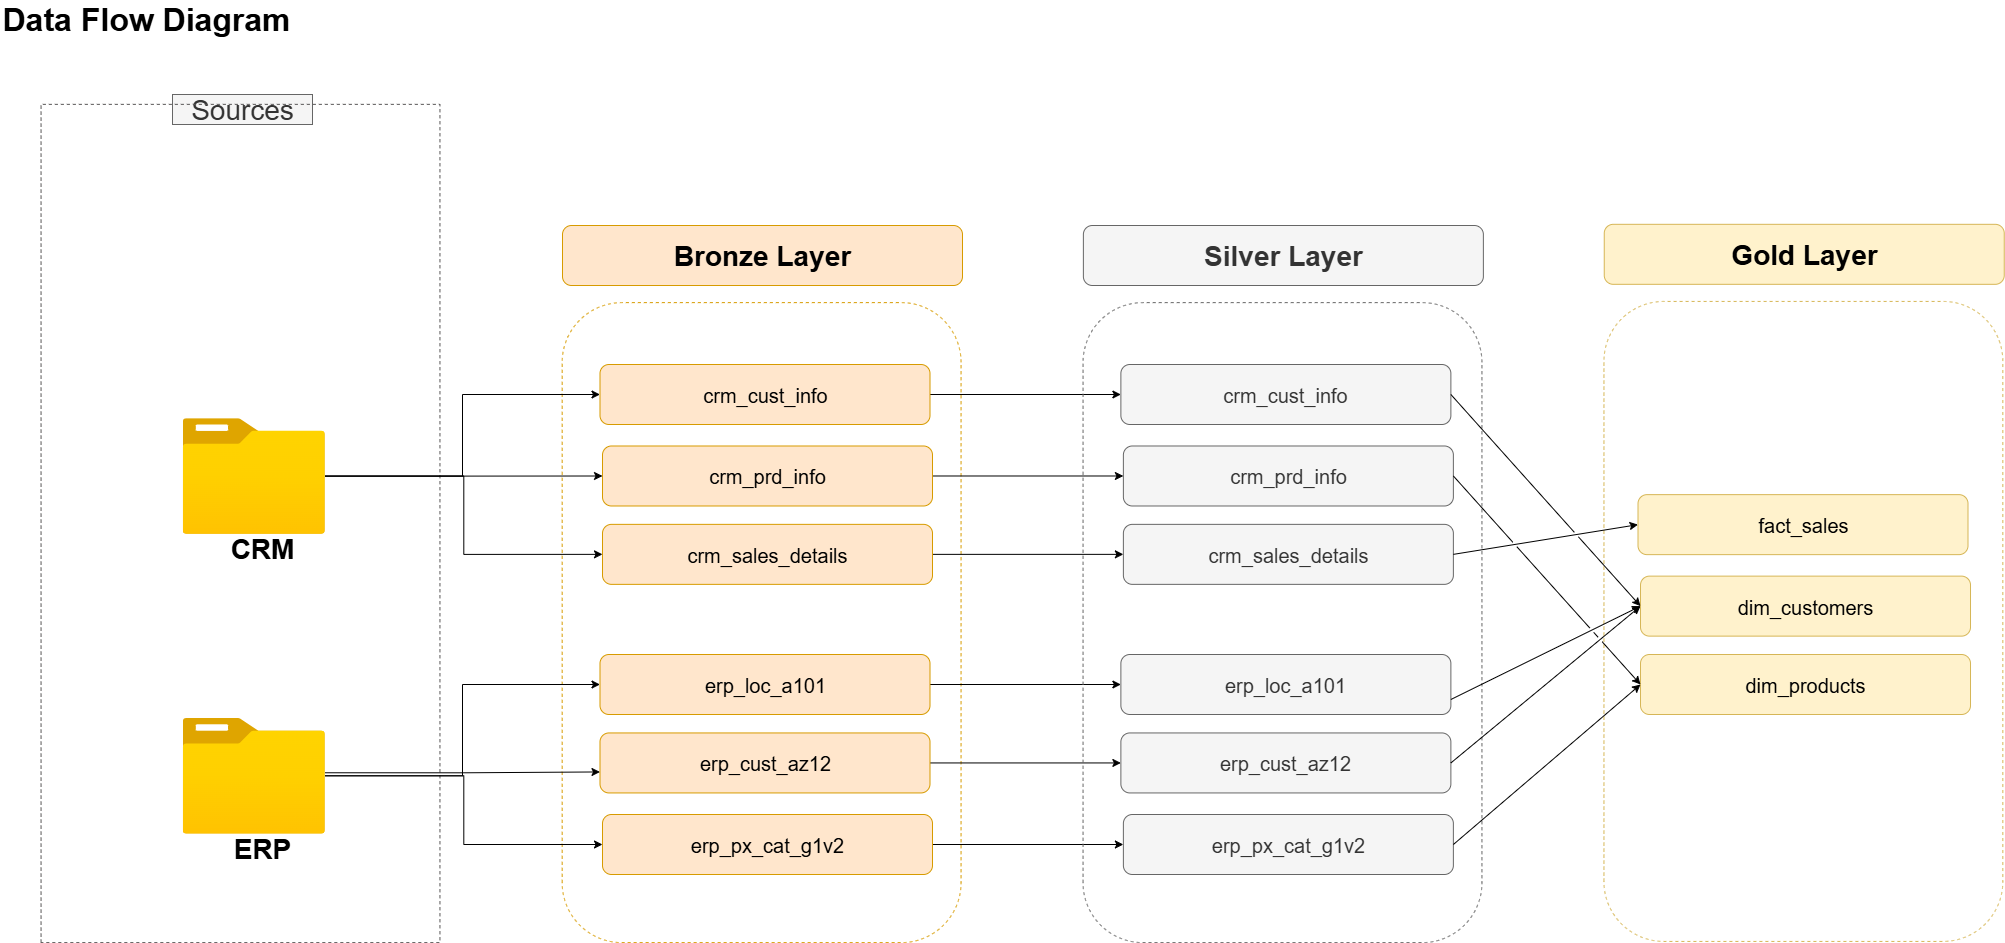

The diagram above was exported from draw.io. Its source (the exported page's mxGraphModel, read from the mxfile embedded in the PNG):
<mxGraphModel dx="385" dy="622" grid="1" gridSize="10" guides="1" tooltips="1" connect="1" arrows="1" fold="1" page="1" pageScale="1" pageWidth="827" pageHeight="1169" math="0" shadow="0">
  <root>
    <mxCell id="0" />
    <mxCell id="1" parent="0" />
    <mxCell id="02iR16Wch_0iuFQ0P97h-1" value="Data Flow Diagram" style="text;html=1;align=left;verticalAlign=middle;whiteSpace=wrap;rounded=0;fontStyle=1;fontSize=32;" parent="1" vertex="1">
      <mxGeometry x="38" y="20" width="480" height="30" as="geometry" />
    </mxCell>
    <mxCell id="02iR16Wch_0iuFQ0P97h-10" value="&lt;font&gt;Sources&lt;/font&gt;" style="text;html=1;align=center;verticalAlign=middle;whiteSpace=wrap;rounded=0;fontSize=28;fillColor=#f5f5f5;fontColor=#333333;strokeColor=#666666;" parent="1" vertex="1">
      <mxGeometry x="210" y="110" width="140" height="30" as="geometry" />
    </mxCell>
    <mxCell id="02iR16Wch_0iuFQ0P97h-15" value="" style="rounded=1;whiteSpace=wrap;html=1;rotation=-90;fillColor=none;dashed=1;strokeColor=#d79b00;" parent="1" vertex="1">
      <mxGeometry x="479.12" y="438.67" width="640" height="398.89" as="geometry" />
    </mxCell>
    <mxCell id="02iR16Wch_0iuFQ0P97h-19" value="&lt;font style=&quot;font-size: 28px;&quot;&gt;&lt;b&gt;Bronze Layer&lt;/b&gt;&lt;/font&gt;" style="rounded=1;whiteSpace=wrap;html=1;fillColor=#ffe6cc;strokeColor=#d79b00;" parent="1" vertex="1">
      <mxGeometry x="600" y="241" width="400" height="60" as="geometry" />
    </mxCell>
    <mxCell id="N921o2kLgSmgZtEgFnl1-9" style="edgeStyle=orthogonalEdgeStyle;rounded=0;orthogonalLoop=1;jettySize=auto;html=1;entryX=0;entryY=0.5;entryDx=0;entryDy=0;" parent="1" source="02iR16Wch_0iuFQ0P97h-20" target="N921o2kLgSmgZtEgFnl1-3" edge="1">
      <mxGeometry relative="1" as="geometry" />
    </mxCell>
    <mxCell id="02iR16Wch_0iuFQ0P97h-20" value="&lt;font style=&quot;font-size: 20px;&quot;&gt;crm_cust_info&lt;/font&gt;" style="rounded=1;whiteSpace=wrap;html=1;fillColor=#ffe6cc;strokeColor=#d79b00;" parent="1" vertex="1">
      <mxGeometry x="637.5" y="380" width="330" height="60" as="geometry" />
    </mxCell>
    <mxCell id="N921o2kLgSmgZtEgFnl1-10" style="edgeStyle=orthogonalEdgeStyle;rounded=0;orthogonalLoop=1;jettySize=auto;html=1;" parent="1" source="02iR16Wch_0iuFQ0P97h-21" target="N921o2kLgSmgZtEgFnl1-4" edge="1">
      <mxGeometry relative="1" as="geometry" />
    </mxCell>
    <mxCell id="02iR16Wch_0iuFQ0P97h-21" value="&lt;font style=&quot;font-size: 20px;&quot;&gt;crm_prd_info&lt;/font&gt;" style="rounded=1;whiteSpace=wrap;html=1;fillColor=#ffe6cc;strokeColor=#d79b00;" parent="1" vertex="1">
      <mxGeometry x="640" y="461.49" width="330" height="60" as="geometry" />
    </mxCell>
    <mxCell id="N921o2kLgSmgZtEgFnl1-15" style="edgeStyle=orthogonalEdgeStyle;rounded=0;orthogonalLoop=1;jettySize=auto;html=1;" parent="1" source="02iR16Wch_0iuFQ0P97h-22" target="N921o2kLgSmgZtEgFnl1-5" edge="1">
      <mxGeometry relative="1" as="geometry" />
    </mxCell>
    <mxCell id="02iR16Wch_0iuFQ0P97h-22" value="&lt;font style=&quot;font-size: 20px;&quot;&gt;crm_sales_details&lt;/font&gt;" style="rounded=1;whiteSpace=wrap;html=1;fillColor=#ffe6cc;strokeColor=#d79b00;" parent="1" vertex="1">
      <mxGeometry x="640" y="539.86" width="330" height="60" as="geometry" />
    </mxCell>
    <mxCell id="N921o2kLgSmgZtEgFnl1-12" style="edgeStyle=orthogonalEdgeStyle;rounded=0;orthogonalLoop=1;jettySize=auto;html=1;" parent="1" source="02iR16Wch_0iuFQ0P97h-23" target="N921o2kLgSmgZtEgFnl1-6" edge="1">
      <mxGeometry relative="1" as="geometry" />
    </mxCell>
    <mxCell id="02iR16Wch_0iuFQ0P97h-23" value="&lt;font style=&quot;font-size: 20px;&quot;&gt;erp_loc_a101&lt;/font&gt;" style="rounded=1;whiteSpace=wrap;html=1;fillColor=#ffe6cc;strokeColor=#d79b00;" parent="1" vertex="1">
      <mxGeometry x="637.5" y="670" width="330" height="60" as="geometry" />
    </mxCell>
    <mxCell id="N921o2kLgSmgZtEgFnl1-13" style="edgeStyle=orthogonalEdgeStyle;rounded=0;orthogonalLoop=1;jettySize=auto;html=1;entryX=0;entryY=0.5;entryDx=0;entryDy=0;" parent="1" source="02iR16Wch_0iuFQ0P97h-24" target="N921o2kLgSmgZtEgFnl1-7" edge="1">
      <mxGeometry relative="1" as="geometry" />
    </mxCell>
    <mxCell id="02iR16Wch_0iuFQ0P97h-24" value="&lt;font style=&quot;font-size: 20px;&quot;&gt;erp_cust_az12&lt;/font&gt;" style="rounded=1;whiteSpace=wrap;html=1;fillColor=#ffe6cc;strokeColor=#d79b00;" parent="1" vertex="1">
      <mxGeometry x="637.5" y="748.44" width="330" height="60" as="geometry" />
    </mxCell>
    <mxCell id="N921o2kLgSmgZtEgFnl1-14" style="edgeStyle=orthogonalEdgeStyle;rounded=0;orthogonalLoop=1;jettySize=auto;html=1;" parent="1" source="02iR16Wch_0iuFQ0P97h-25" target="N921o2kLgSmgZtEgFnl1-8" edge="1">
      <mxGeometry relative="1" as="geometry" />
    </mxCell>
    <mxCell id="02iR16Wch_0iuFQ0P97h-25" value="&lt;font style=&quot;font-size: 20px;&quot;&gt;erp_px_cat_g1v2&lt;/font&gt;" style="rounded=1;whiteSpace=wrap;html=1;fillColor=#ffe6cc;strokeColor=#d79b00;" parent="1" vertex="1">
      <mxGeometry x="640" y="830" width="330" height="60" as="geometry" />
    </mxCell>
    <mxCell id="02iR16Wch_0iuFQ0P97h-26" value="" style="rounded=0;whiteSpace=wrap;html=1;rotation=-90;fillColor=none;dashed=1;strokeColor=light-dark(#585656, #ededed);" parent="1" vertex="1">
      <mxGeometry x="-141.12000000000006" y="339.55" width="838.25" height="398.89" as="geometry" />
    </mxCell>
    <mxCell id="02iR16Wch_0iuFQ0P97h-29" style="edgeStyle=orthogonalEdgeStyle;rounded=0;orthogonalLoop=1;jettySize=auto;html=1;entryX=0;entryY=0.5;entryDx=0;entryDy=0;" parent="1" source="02iR16Wch_0iuFQ0P97h-28" target="02iR16Wch_0iuFQ0P97h-21" edge="1">
      <mxGeometry relative="1" as="geometry" />
    </mxCell>
    <mxCell id="02iR16Wch_0iuFQ0P97h-36" style="edgeStyle=orthogonalEdgeStyle;rounded=0;orthogonalLoop=1;jettySize=auto;html=1;entryX=0;entryY=0.5;entryDx=0;entryDy=0;" parent="1" source="02iR16Wch_0iuFQ0P97h-28" target="02iR16Wch_0iuFQ0P97h-22" edge="1">
      <mxGeometry relative="1" as="geometry" />
    </mxCell>
    <mxCell id="02iR16Wch_0iuFQ0P97h-37" style="edgeStyle=orthogonalEdgeStyle;rounded=0;orthogonalLoop=1;jettySize=auto;html=1;entryX=0;entryY=0.5;entryDx=0;entryDy=0;" parent="1" source="02iR16Wch_0iuFQ0P97h-28" target="02iR16Wch_0iuFQ0P97h-20" edge="1">
      <mxGeometry relative="1" as="geometry" />
    </mxCell>
    <mxCell id="02iR16Wch_0iuFQ0P97h-28" value="" style="image;aspect=fixed;html=1;points=[];align=center;fontSize=12;image=img/lib/azure2/general/Folder_Blank.svg;" parent="1" vertex="1">
      <mxGeometry x="220" y="433.66999999999996" width="142.5" height="115.65" as="geometry" />
    </mxCell>
    <mxCell id="02iR16Wch_0iuFQ0P97h-38" style="edgeStyle=orthogonalEdgeStyle;rounded=0;orthogonalLoop=1;jettySize=auto;html=1;entryX=0;entryY=0.5;entryDx=0;entryDy=0;" parent="1" source="02iR16Wch_0iuFQ0P97h-31" target="02iR16Wch_0iuFQ0P97h-23" edge="1">
      <mxGeometry relative="1" as="geometry" />
    </mxCell>
    <mxCell id="02iR16Wch_0iuFQ0P97h-39" style="edgeStyle=orthogonalEdgeStyle;rounded=0;orthogonalLoop=1;jettySize=auto;html=1;entryX=0;entryY=0.5;entryDx=0;entryDy=0;" parent="1" source="02iR16Wch_0iuFQ0P97h-31" target="02iR16Wch_0iuFQ0P97h-25" edge="1">
      <mxGeometry relative="1" as="geometry" />
    </mxCell>
    <mxCell id="02iR16Wch_0iuFQ0P97h-31" value="" style="image;aspect=fixed;html=1;points=[];align=center;fontSize=12;image=img/lib/azure2/general/Folder_Blank.svg;" parent="1" vertex="1">
      <mxGeometry x="220" y="733.44" width="142.5" height="115.65" as="geometry" />
    </mxCell>
    <mxCell id="02iR16Wch_0iuFQ0P97h-32" style="edgeStyle=orthogonalEdgeStyle;rounded=0;orthogonalLoop=1;jettySize=auto;html=1;entryX=0;entryY=0.75;entryDx=0;entryDy=0;" parent="1" edge="1">
      <mxGeometry relative="1" as="geometry">
        <mxPoint x="362.4999999999999" y="788.272727272727" as="sourcePoint" />
        <mxPoint x="637.5" y="787.44" as="targetPoint" />
      </mxGeometry>
    </mxCell>
    <mxCell id="02iR16Wch_0iuFQ0P97h-33" value="CRM" style="text;html=1;align=center;verticalAlign=middle;whiteSpace=wrap;rounded=0;fontSize=28;fontStyle=1" parent="1" vertex="1">
      <mxGeometry x="270" y="549.3199999999999" width="60" height="30" as="geometry" />
    </mxCell>
    <mxCell id="02iR16Wch_0iuFQ0P97h-34" value="ERP" style="text;html=1;align=center;verticalAlign=middle;whiteSpace=wrap;rounded=0;fontSize=28;fontStyle=1" parent="1" vertex="1">
      <mxGeometry x="270" y="849.0899999999999" width="60" height="30" as="geometry" />
    </mxCell>
    <mxCell id="N921o2kLgSmgZtEgFnl1-1" value="" style="rounded=1;whiteSpace=wrap;html=1;rotation=-90;fillColor=none;dashed=1;strokeColor=#666666;fontColor=#333333;" parent="1" vertex="1">
      <mxGeometry x="999.9950000000001" y="438.67" width="640" height="398.89" as="geometry" />
    </mxCell>
    <mxCell id="N921o2kLgSmgZtEgFnl1-2" value="&lt;font style=&quot;font-size: 28px;&quot;&gt;&lt;b&gt;Silver Layer&lt;/b&gt;&lt;/font&gt;" style="rounded=1;whiteSpace=wrap;html=1;fillColor=#f5f5f5;strokeColor=#666666;fontColor=#333333;" parent="1" vertex="1">
      <mxGeometry x="1120.875" y="241" width="400" height="60" as="geometry" />
    </mxCell>
    <mxCell id="N921o2kLgSmgZtEgFnl1-3" value="&lt;font style=&quot;font-size: 20px;&quot;&gt;crm_cust_info&lt;/font&gt;" style="rounded=1;whiteSpace=wrap;html=1;fillColor=#f5f5f5;strokeColor=#666666;fontColor=#333333;" parent="1" vertex="1">
      <mxGeometry x="1158.375" y="380" width="330" height="60" as="geometry" />
    </mxCell>
    <mxCell id="N921o2kLgSmgZtEgFnl1-4" value="&lt;font style=&quot;font-size: 20px;&quot;&gt;crm_prd_info&lt;/font&gt;" style="rounded=1;whiteSpace=wrap;html=1;fillColor=#f5f5f5;strokeColor=#666666;fontColor=#333333;" parent="1" vertex="1">
      <mxGeometry x="1160.875" y="461.49" width="330" height="60" as="geometry" />
    </mxCell>
    <mxCell id="N921o2kLgSmgZtEgFnl1-5" value="&lt;font style=&quot;font-size: 20px;&quot;&gt;crm_sales_details&lt;/font&gt;" style="rounded=1;whiteSpace=wrap;html=1;fillColor=#f5f5f5;strokeColor=#666666;fontColor=#333333;" parent="1" vertex="1">
      <mxGeometry x="1160.875" y="539.86" width="330" height="60" as="geometry" />
    </mxCell>
    <mxCell id="N921o2kLgSmgZtEgFnl1-6" value="&lt;font style=&quot;font-size: 20px;&quot;&gt;erp_loc_a101&lt;/font&gt;" style="rounded=1;whiteSpace=wrap;html=1;fillColor=#f5f5f5;strokeColor=#666666;fontColor=#333333;" parent="1" vertex="1">
      <mxGeometry x="1158.375" y="670" width="330" height="60" as="geometry" />
    </mxCell>
    <mxCell id="N921o2kLgSmgZtEgFnl1-7" value="&lt;font style=&quot;font-size: 20px;&quot;&gt;erp_cust_az12&lt;/font&gt;" style="rounded=1;whiteSpace=wrap;html=1;fillColor=#f5f5f5;strokeColor=#666666;fontColor=#333333;" parent="1" vertex="1">
      <mxGeometry x="1158.375" y="748.44" width="330" height="60" as="geometry" />
    </mxCell>
    <mxCell id="N921o2kLgSmgZtEgFnl1-8" value="&lt;font style=&quot;font-size: 20px;&quot;&gt;erp_px_cat_g1v2&lt;/font&gt;" style="rounded=1;whiteSpace=wrap;html=1;fillColor=#f5f5f5;strokeColor=#666666;fontColor=#333333;" parent="1" vertex="1">
      <mxGeometry x="1160.875" y="830" width="330" height="60" as="geometry" />
    </mxCell>
    <mxCell id="sz3ZQtcKjODU5swq8u3d-1" value="" style="rounded=1;whiteSpace=wrap;html=1;rotation=-90;fillColor=none;dashed=1;strokeColor=#d6b656;" parent="1" vertex="1">
      <mxGeometry x="1520.875" y="437.49" width="640" height="398.89" as="geometry" />
    </mxCell>
    <mxCell id="sz3ZQtcKjODU5swq8u3d-2" value="&lt;font style=&quot;font-size: 28px;&quot;&gt;&lt;b&gt;Gold Layer&lt;/b&gt;&lt;/font&gt;" style="rounded=1;whiteSpace=wrap;html=1;fillColor=#fff2cc;strokeColor=#d6b656;" parent="1" vertex="1">
      <mxGeometry x="1641.7549999999999" y="239.82" width="400" height="60" as="geometry" />
    </mxCell>
    <mxCell id="sz3ZQtcKjODU5swq8u3d-3" value="&lt;font style=&quot;font-size: 20px;&quot;&gt;fact_sales&lt;/font&gt;" style="rounded=1;whiteSpace=wrap;html=1;fillColor=#fff2cc;strokeColor=#d6b656;" parent="1" vertex="1">
      <mxGeometry x="1675.5049999999999" y="510.14" width="330" height="60" as="geometry" />
    </mxCell>
    <mxCell id="sz3ZQtcKjODU5swq8u3d-4" value="&lt;font style=&quot;font-size: 20px;&quot;&gt;dim_customers&lt;/font&gt;" style="rounded=1;whiteSpace=wrap;html=1;fillColor=#fff2cc;strokeColor=#d6b656;" parent="1" vertex="1">
      <mxGeometry x="1678.0049999999999" y="591.63" width="330" height="60" as="geometry" />
    </mxCell>
    <mxCell id="sz3ZQtcKjODU5swq8u3d-5" value="&lt;font style=&quot;font-size: 20px;&quot;&gt;dim_products&lt;/font&gt;" style="rounded=1;whiteSpace=wrap;html=1;fillColor=#fff2cc;strokeColor=#d6b656;" parent="1" vertex="1">
      <mxGeometry x="1678.0049999999999" y="670" width="330" height="60" as="geometry" />
    </mxCell>
    <mxCell id="sz3ZQtcKjODU5swq8u3d-9" value="" style="endArrow=classic;html=1;rounded=0;exitX=1;exitY=0.5;exitDx=0;exitDy=0;entryX=0;entryY=0.5;entryDx=0;entryDy=0;jumpStyle=gap;" parent="1" source="N921o2kLgSmgZtEgFnl1-5" target="sz3ZQtcKjODU5swq8u3d-3" edge="1">
      <mxGeometry width="50" height="50" relative="1" as="geometry">
        <mxPoint x="1770" y="600" as="sourcePoint" />
        <mxPoint x="1820" y="550" as="targetPoint" />
      </mxGeometry>
    </mxCell>
    <mxCell id="sz3ZQtcKjODU5swq8u3d-10" value="" style="endArrow=classic;html=1;rounded=0;exitX=1;exitY=0.5;exitDx=0;exitDy=0;entryX=0;entryY=0.5;entryDx=0;entryDy=0;jumpStyle=gap;" parent="1" source="N921o2kLgSmgZtEgFnl1-3" target="sz3ZQtcKjODU5swq8u3d-4" edge="1">
      <mxGeometry width="50" height="50" relative="1" as="geometry">
        <mxPoint x="1560" y="600" as="sourcePoint" />
        <mxPoint x="1610" y="550" as="targetPoint" />
      </mxGeometry>
    </mxCell>
    <mxCell id="sz3ZQtcKjODU5swq8u3d-11" value="" style="endArrow=classic;html=1;rounded=0;exitX=1;exitY=0.5;exitDx=0;exitDy=0;entryX=0;entryY=0.5;entryDx=0;entryDy=0;jumpStyle=gap;" parent="1" source="N921o2kLgSmgZtEgFnl1-7" target="sz3ZQtcKjODU5swq8u3d-4" edge="1">
      <mxGeometry width="50" height="50" relative="1" as="geometry">
        <mxPoint x="1560" y="600" as="sourcePoint" />
        <mxPoint x="1610" y="550" as="targetPoint" />
      </mxGeometry>
    </mxCell>
    <mxCell id="sz3ZQtcKjODU5swq8u3d-12" value="" style="endArrow=classic;html=1;rounded=0;exitX=1;exitY=0.75;exitDx=0;exitDy=0;entryX=0;entryY=0.5;entryDx=0;entryDy=0;jumpStyle=gap;" parent="1" source="N921o2kLgSmgZtEgFnl1-6" target="sz3ZQtcKjODU5swq8u3d-4" edge="1">
      <mxGeometry width="50" height="50" relative="1" as="geometry">
        <mxPoint x="1553.885" y="770" as="sourcePoint" />
        <mxPoint x="1675.51" y="620" as="targetPoint" />
      </mxGeometry>
    </mxCell>
    <mxCell id="sz3ZQtcKjODU5swq8u3d-13" value="" style="endArrow=classic;html=1;rounded=0;exitX=1;exitY=0.5;exitDx=0;exitDy=0;entryX=0;entryY=0.5;entryDx=0;entryDy=0;jumpStyle=gap;" parent="1" source="N921o2kLgSmgZtEgFnl1-4" target="sz3ZQtcKjODU5swq8u3d-5" edge="1">
      <mxGeometry width="50" height="50" relative="1" as="geometry">
        <mxPoint x="1560" y="600" as="sourcePoint" />
        <mxPoint x="1610" y="550" as="targetPoint" />
      </mxGeometry>
    </mxCell>
    <mxCell id="sz3ZQtcKjODU5swq8u3d-14" value="" style="endArrow=classic;html=1;rounded=0;exitX=1;exitY=0.5;exitDx=0;exitDy=0;entryX=0;entryY=0.5;entryDx=0;entryDy=0;jumpStyle=gap;" parent="1" source="N921o2kLgSmgZtEgFnl1-8" target="sz3ZQtcKjODU5swq8u3d-5" edge="1">
      <mxGeometry width="50" height="50" relative="1" as="geometry">
        <mxPoint x="1560" y="600" as="sourcePoint" />
        <mxPoint x="1610" y="550" as="targetPoint" />
      </mxGeometry>
    </mxCell>
  </root>
</mxGraphModel>